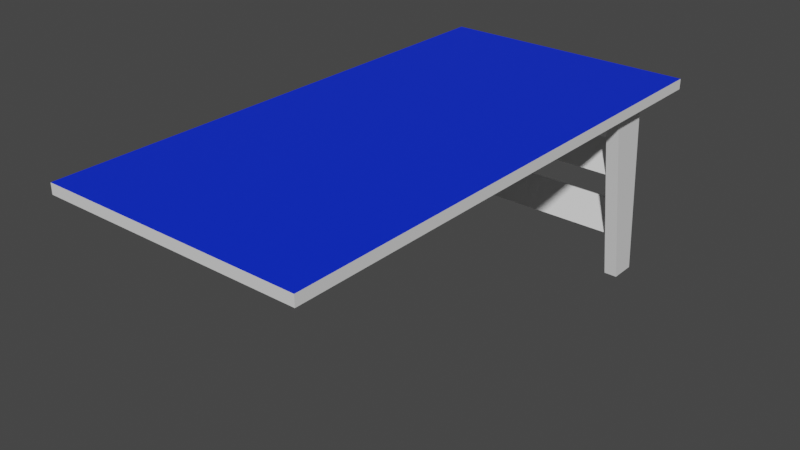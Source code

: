 # Source: Tennis_Table.blend  (saved by Blender 3.5.10; exported with 4.5.12 LTS)
import bpy
from mathutils import Matrix  # noqa: F401  (used for matrix-valued properties, if any)

bpy.ops.wm.read_factory_settings(use_empty=True)
scene = bpy.context.scene
scene.name = 'Scene'

# ---- collections
col_collection = bpy.data.collections.new('Collection'); scene.collection.children.link(col_collection)

# ---- materials (node trees are filled in below, after node groups)
mat_body = bpy.data.materials.new('body')
mat_body.use_transparent_shadow = False
mat_top = bpy.data.materials.new('top')
mat_top.use_transparent_shadow = False

# ---- material node trees
mat_body.use_nodes = True; mat_body.node_tree.nodes.clear()
_N = mat_body.node_tree.nodes; _L = mat_body.node_tree.links
n0 = _N.new('ShaderNodeBsdfPrincipled'); n0.name = 'Principled BSDF'; n0.location = (10, 300)
n0.distribution = 'GGX'
n0.subsurface_method = 'RANDOM_WALK_SKIN'
n0.inputs[3].default_value = 1.45
n0.inputs[27].default_value = (0.0, 0.0, 0.0, 1.0)
n0.inputs[28].default_value = 1.0
n1 = _N.new('ShaderNodeOutputMaterial'); n1.name = 'Material Output'; n1.location = (300, 300)
_L.new(n0.outputs[0], n1.inputs[0])
n1.is_active_output = True
mat_top.use_nodes = True; mat_top.node_tree.nodes.clear()
_N = mat_top.node_tree.nodes; _L = mat_top.node_tree.links
n0 = _N.new('ShaderNodeBsdfPrincipled'); n0.name = 'Principled BSDF'; n0.location = (10, 300)
n0.distribution = 'GGX'
n0.subsurface_method = 'RANDOM_WALK_SKIN'
n0.inputs[0].default_value = (0.0, 0.02588, 0.8, 1.0)
n0.inputs[3].default_value = 1.45
n0.inputs[27].default_value = (0.0, 0.0, 0.0, 1.0)
n0.inputs[28].default_value = 1.0
n1 = _N.new('ShaderNodeOutputMaterial'); n1.name = 'Material Output'; n1.location = (300, 300)
_L.new(n0.outputs[0], n1.inputs[0])
n1.is_active_output = True

# ---- world
world_world = bpy.data.worlds.new('World'); scene.world = world_world
world_world.use_nodes = True; world_world.node_tree.nodes.clear()
_N = world_world.node_tree.nodes; _L = world_world.node_tree.links
n0 = _N.new('ShaderNodeOutputWorld'); n0.name = 'World Output'; n0.location = (300, 300)
n1 = _N.new('ShaderNodeBackground'); n1.name = 'Background'; n1.location = (10, 300)
n1.inputs[0].default_value = (0.05088, 0.05088, 0.05088, 1.0)
_L.new(n1.outputs[0], n0.inputs[0])
n0.is_active_output = True
world_world.color = (0.05088, 0.05088, 0.05088)
world_world.use_sun_shadow = False
world_world.sun_shadow_jitter_overblur = 0.0

# ---- meshes
me_cube_001 = bpy.data.meshes.new('Cube.001')
me_cube_001.from_pydata([(-1.0, -2.0, -1.118e-08), (-1.0, -2.0, 0.08), (-1.0, 2.0, -1.118e-08), (-1.0, 2.0, 0.08), (1.0, -2.0, -1.118e-08), (1.0, -2.0, 0.08), (1.0, 2.0, -1.118e-08), (1.0, 2.0, 0.08), (0.8, 1.3, 6.04e-08), (0.8, 1.5, -1.4), (0.8, 1.6, 6.04e-08), (0.8, 1.7, -1.4), (0.9, 1.3, 6.795e-08), (0.9, 1.5, -1.4), (0.9, 1.6, 6.795e-08), (0.9, 1.7, -1.4), (-0.9, 1.3, -6.795e-08), (-0.9, 1.5, -1.4), (-0.9, 1.6, -6.795e-08), (-0.9, 1.7, -1.4), (-0.8, 1.3, -6.04e-08), (-0.8, 1.5, -1.4), (-0.8, 1.6, -6.04e-08), (-0.8, 1.7, -1.4), (0.831, 1.546, -1.081), (-0.817, 1.546, -1.081), (0.831, 1.481, -1.051), (-0.817, 1.481, -1.051), (0.831, 1.657, -0.8447), (-0.817, 1.657, -0.8447), (0.831, 1.592, -0.8144), (-0.817, 1.592, -0.8144), (0.831, 1.45, -0.5626), (-0.817, 1.45, -0.5626), (0.831, 1.385, -0.5323), (-0.817, 1.385, -0.5323), (0.831, 1.56, -0.3259), (-0.817, 1.56, -0.3259), (0.831, 1.495, -0.2956), (-0.817, 1.495, -0.2956)], [], [(0, 1, 3, 2), (2, 3, 7, 6), (6, 7, 5, 4), (4, 5, 1, 0), (2, 6, 4, 0), (7, 3, 1, 5), (8, 10, 11, 9), (12, 13, 15, 14), (9, 11, 15, 13), (10, 8, 12, 14), (11, 10, 14, 15), (8, 9, 13, 12), (16, 18, 19, 17), (20, 21, 23, 22), (17, 19, 23, 21), (18, 16, 20, 22), (19, 18, 22, 23), (16, 17, 21, 20), (24, 26, 27, 25), (26, 30, 31, 27), (30, 28, 29, 31), (28, 24, 25, 29), (26, 24, 28, 30), (31, 29, 25, 27), (32, 34, 35, 33), (34, 38, 39, 35), (38, 36, 37, 39), (36, 32, 33, 37), (34, 32, 36, 38), (39, 37, 33, 35)])
me_cube_001.polygons.foreach_set('material_index', [0, 0, 0, 0, 0, 1, 0, 0, 0, 0, 0, 0, 0, 0, 0, 0, 0, 0, 0, 0, 0, 0, 0, 0, 0, 0, 0, 0, 0, 0])
_uv = me_cube_001.uv_layers.new(name='UVMap')
_uv.uv.foreach_set('vector', [0.7791, 0.7638, 0.7638, 0.7638, 0.7638, 1.214e-08, 0.7791, 1.147e-08, 0.8095, 0.7638, 0.7944, 0.7638, 0.7944, 0.3819, 0.8095, 0.3819, 0.7944, 0.7638, 0.7791, 0.7638, 0.7791, 1.147e-08, 0.7944, 1.08e-08, 0.8095, 0.3819, 0.7944, 0.3819, 0.7944, -1.196e-08, 0.8095, -1.262e-08, 0.7638, 0.7523, 0.3819, 0.7523, 0.3819, 0.0, 0.7638, 4.553e-08, 1.303e-15, 2.98e-08, 1.001, -2.186e-08, 1.001, 1.0, 4.371e-08, 1.0, 0.9238, 0.6966, 0.9809, 0.7007, 0.9809, 0.9687, 0.9428, 0.966, 0.8666, 0.6966, 0.8476, 0.966, 0.8095, 0.9687, 0.8095, 0.7007, 0.1311, 0.7523, 0.1311, 0.7899, 0.112, 0.7899, 0.112, 0.7523, 0.0191, 0.8087, 0.0191, 0.7523, 0.03819, 0.7523, 0.03819, 0.8087, 0.9502, 0.2618, 0.9502, -2.845e-09, 0.9693, -5.691e-09, 0.9693, 0.2618, 1.0, 0.6966, 1.0, 0.9577, 0.9809, 0.9577, 0.9809, 0.6966, 0.931, 0.3819, 0.9881, 0.386, 0.9881, 0.654, 0.9501, 0.6513, 0.9238, 0.6966, 0.9047, 0.966, 0.8666, 0.9687, 0.8666, 0.7007, 0.112, 0.7523, 0.112, 0.7899, 0.09289, 0.7899, 0.09289, 0.7523, 2.276e-08, 0.8087, 0.0, 0.7523, 0.0191, 0.7523, 0.0191, 0.8087, 0.9311, 0.2618, 0.9311, 0.0, 0.9502, -2.845e-09, 0.9502, 0.2618, 0.9883, 8.536e-09, 0.9883, 0.2611, 0.9693, 0.2611, 0.9693, 5.691e-09, 0.9178, 0.3819, 0.9046, 0.3819, 0.9046, 0.6966, 0.9178, 0.6966, 0.8573, 0.3819, 0.8095, 0.3819, 0.8095, 0.6966, 0.8573, 0.6966, 0.9311, -4.829e-09, 0.9179, -5.406e-09, 0.9179, 0.3147, 0.9311, 0.3147, 0.9046, 0.3819, 0.8573, 0.3819, 0.8573, 0.6966, 0.9046, 0.6966, 0.03819, 0.8022, 0.05186, 0.8022, 0.05186, 0.7523, 0.03819, 0.7523, 0.06554, 0.7523, 0.05186, 0.7523, 0.05186, 0.8022, 0.06554, 0.8022, 0.9179, -5.976e-09, 0.9047, -5.398e-09, 0.9047, 0.3147, 0.9179, 0.3147, 0.8573, -3.329e-09, 0.8095, 1.014e-08, 0.8095, 0.3147, 0.8573, 0.3147, 0.931, 0.3819, 0.9178, 0.3819, 0.9178, 0.6966, 0.931, 0.6966, 0.9047, 5.398e-09, 0.8573, -8.053e-09, 0.8573, 0.3147, 0.9047, 0.3147, 0.06554, 0.8022, 0.07921, 0.8022, 0.07921, 0.7523, 0.06554, 0.7523, 0.09289, 0.7523, 0.07921, 0.7523, 0.07921, 0.8022, 0.09289, 0.8022])
me_cube_001.materials.append(mat_body)
me_cube_001.materials.append(mat_top)
me_cube_001.update()

# ---- objects
ob_top = bpy.data.objects.new('Top', me_cube_001)

# ---- transforms, parenting, visibility, modifiers, constraints
ob_top.location = (0.0, 0.0, 0.0)

# ---- collection membership
col_collection.objects.link(ob_top)

# ---- scene / render settings (as saved in the file)
scene.frame_start = 1; scene.frame_end = 250; scene.frame_set(1)
scene.render.engine = 'BLENDER_EEVEE_NEXT'
scene.cycles.sampling_pattern = 'TABULATED_SOBOL'
scene.view_settings.view_transform = 'Filmic'
bpy.context.view_layer.update()

# ---- added for rendering (the .blend has no active camera and no usable light): camera, sun
cam_auto = bpy.data.cameras.new('AutoCamera')
cam_auto.lens = 50.0
cam_auto.sensor_width = 36.0
cam_auto.clip_end = 1000.0
ob_auto_camera = bpy.data.objects.new('AutoCamera', cam_auto)
scene.collection.objects.link(ob_auto_camera)
ob_auto_camera.location = (4.35843, -5.23011, 2.82674)
ob_auto_camera.rotation_euler = (1.09748, -7.21219e-08, 0.694738)
scene.camera = ob_auto_camera
light_auto_sun = bpy.data.lights.new('AutoSun', 'SUN')
light_auto_sun.energy = 3.0
light_auto_sun.angle = 0.0523599
ob_auto_sun = bpy.data.objects.new('AutoSun', light_auto_sun)
scene.collection.objects.link(ob_auto_sun)
ob_auto_sun.rotation_euler = (0.872665, 0.174533, 0.523599)
bpy.context.view_layer.update()
